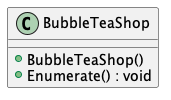

The diagram above was rendered by PlantUML. Its source (embedded in the PNG):
@startuml
class BubbleTeaShop {
    + BubbleTeaShop()
    + Enumerate() : void
}
@enduml